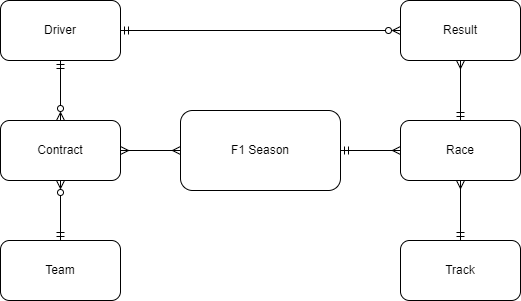

The diagram above was exported from draw.io. Its source (the exported page's mxGraphModel, read from the mxfile embedded in the PNG):
<mxGraphModel dx="924" dy="536" grid="1" gridSize="10" guides="1" tooltips="1" connect="1" arrows="1" fold="1" page="1" pageScale="1" pageWidth="827" pageHeight="1169" math="0" shadow="0">
  <root>
    <mxCell id="0" />
    <mxCell id="1" parent="0" />
    <mxCell id="_3aL9od31y3hhSu7SJrh-39" style="edgeStyle=orthogonalEdgeStyle;rounded=0;orthogonalLoop=1;jettySize=auto;html=1;exitX=0;exitY=0.5;exitDx=0;exitDy=0;endArrow=ERmany;endFill=0;strokeWidth=1;startArrow=ERmany;startFill=0;" parent="1" source="_3aL9od31y3hhSu7SJrh-40" target="_3aL9od31y3hhSu7SJrh-44" edge="1">
      <mxGeometry relative="1" as="geometry" />
    </mxCell>
    <mxCell id="_3aL9od31y3hhSu7SJrh-40" value="F1 Season&lt;br&gt;" style="rounded=1;whiteSpace=wrap;html=1;" parent="1" vertex="1">
      <mxGeometry x="320" y="160" width="160" height="80" as="geometry" />
    </mxCell>
    <mxCell id="_3aL9od31y3hhSu7SJrh-41" value="Race&lt;br&gt;" style="rounded=1;whiteSpace=wrap;html=1;" parent="1" vertex="1">
      <mxGeometry x="540" y="170" width="120" height="60" as="geometry" />
    </mxCell>
    <mxCell id="_3aL9od31y3hhSu7SJrh-42" value="Track" style="rounded=1;whiteSpace=wrap;html=1;" parent="1" vertex="1">
      <mxGeometry x="540" y="290" width="120" height="60" as="geometry" />
    </mxCell>
    <mxCell id="_3aL9od31y3hhSu7SJrh-43" value="" style="endArrow=ERmany;html=1;rounded=0;entryX=0;entryY=0.5;entryDx=0;entryDy=0;exitX=1;exitY=0.5;exitDx=0;exitDy=0;endFill=0;strokeWidth=1;startArrow=ERmandOne;startFill=0;" parent="1" source="_3aL9od31y3hhSu7SJrh-40" target="_3aL9od31y3hhSu7SJrh-41" edge="1">
      <mxGeometry width="50" height="50" relative="1" as="geometry">
        <mxPoint x="390" y="260" as="sourcePoint" />
        <mxPoint x="440" y="210" as="targetPoint" />
      </mxGeometry>
    </mxCell>
    <mxCell id="_3aL9od31y3hhSu7SJrh-44" value="Contract&lt;br&gt;" style="rounded=1;whiteSpace=wrap;html=1;" parent="1" vertex="1">
      <mxGeometry x="140" y="170" width="120" height="60" as="geometry" />
    </mxCell>
    <mxCell id="_3aL9od31y3hhSu7SJrh-46" value="Driver" style="rounded=1;whiteSpace=wrap;html=1;" parent="1" vertex="1">
      <mxGeometry x="140" y="50" width="120" height="60" as="geometry" />
    </mxCell>
    <mxCell id="_3aL9od31y3hhSu7SJrh-47" value="" style="endArrow=ERmandOne;html=1;rounded=0;strokeWidth=1;endFill=0;startArrow=ERzeroToMany;startFill=0;" parent="1" source="_3aL9od31y3hhSu7SJrh-44" target="_3aL9od31y3hhSu7SJrh-46" edge="1">
      <mxGeometry width="50" height="50" relative="1" as="geometry">
        <mxPoint x="80" y="110" as="sourcePoint" />
        <mxPoint x="430" y="300" as="targetPoint" />
      </mxGeometry>
    </mxCell>
    <mxCell id="_3aL9od31y3hhSu7SJrh-48" value="" style="endArrow=ERmandOne;html=1;rounded=0;strokeWidth=1;endFill=0;startArrow=ERzeroToMany;startFill=0;" parent="1" source="_3aL9od31y3hhSu7SJrh-44" target="_3aL9od31y3hhSu7SJrh-49" edge="1">
      <mxGeometry width="50" height="50" relative="1" as="geometry">
        <mxPoint x="210" y="170" as="sourcePoint" />
        <mxPoint x="200" y="420" as="targetPoint" />
      </mxGeometry>
    </mxCell>
    <mxCell id="_3aL9od31y3hhSu7SJrh-49" value="Team" style="rounded=1;whiteSpace=wrap;html=1;" parent="1" vertex="1">
      <mxGeometry x="140" y="290" width="120" height="60" as="geometry" />
    </mxCell>
    <mxCell id="_3aL9od31y3hhSu7SJrh-50" value="" style="endArrow=ERmandOne;html=1;rounded=0;strokeWidth=1;exitX=0.5;exitY=1;exitDx=0;exitDy=0;entryX=0.5;entryY=0;entryDx=0;entryDy=0;endFill=0;startArrow=ERmany;startFill=0;" parent="1" source="_3aL9od31y3hhSu7SJrh-41" target="_3aL9od31y3hhSu7SJrh-42" edge="1">
      <mxGeometry width="50" height="50" relative="1" as="geometry">
        <mxPoint x="380" y="370" as="sourcePoint" />
        <mxPoint x="430" y="320" as="targetPoint" />
      </mxGeometry>
    </mxCell>
    <mxCell id="_3aL9od31y3hhSu7SJrh-59" value="Result&lt;br&gt;" style="rounded=1;whiteSpace=wrap;html=1;" parent="1" vertex="1">
      <mxGeometry x="540" y="50" width="120" height="60" as="geometry" />
    </mxCell>
    <mxCell id="_3aL9od31y3hhSu7SJrh-61" value="" style="endArrow=ERmany;html=1;rounded=0;strokeWidth=1;exitX=0.5;exitY=0;exitDx=0;exitDy=0;entryX=0.5;entryY=1;entryDx=0;entryDy=0;endFill=0;startArrow=ERmandOne;startFill=0;" parent="1" source="_3aL9od31y3hhSu7SJrh-41" target="_3aL9od31y3hhSu7SJrh-59" edge="1">
      <mxGeometry width="50" height="50" relative="1" as="geometry">
        <mxPoint x="520" y="260" as="sourcePoint" />
        <mxPoint x="520" y="310" as="targetPoint" />
      </mxGeometry>
    </mxCell>
    <mxCell id="5h_A8GrIA1DtwS_D2xtu-1" value="" style="endArrow=ERzeroToMany;html=1;rounded=0;endFill=0;startArrow=ERmandOne;startFill=0;" edge="1" parent="1" source="_3aL9od31y3hhSu7SJrh-46" target="_3aL9od31y3hhSu7SJrh-59">
      <mxGeometry width="50" height="50" relative="1" as="geometry">
        <mxPoint x="390" y="300" as="sourcePoint" />
        <mxPoint x="440" y="250" as="targetPoint" />
      </mxGeometry>
    </mxCell>
  </root>
</mxGraphModel>